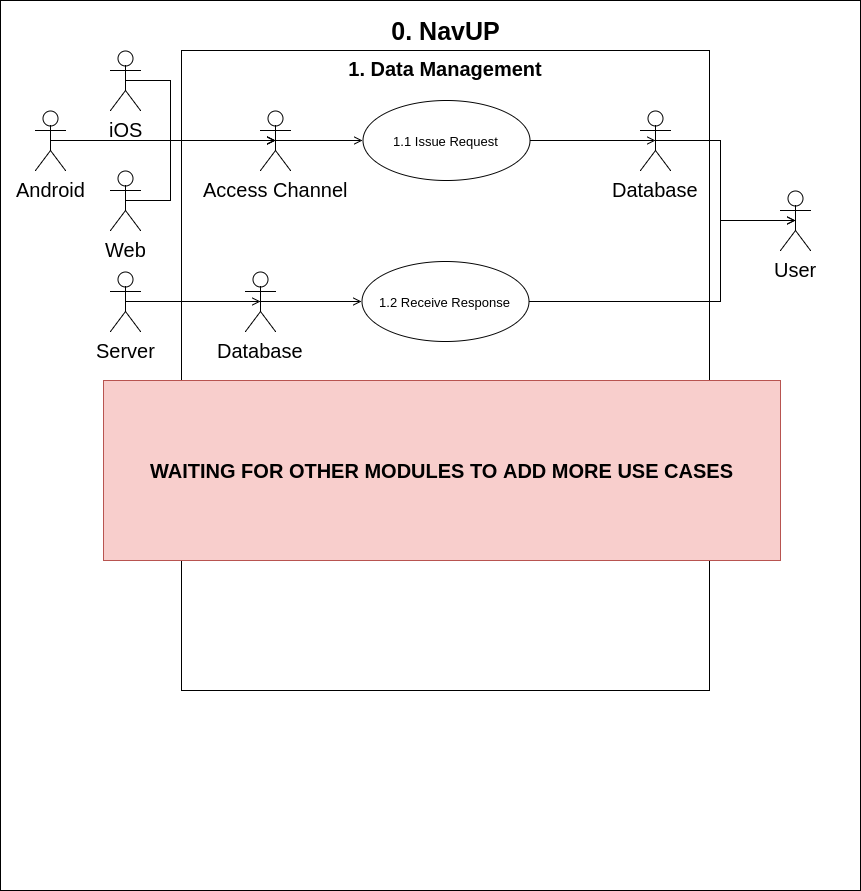

The diagram above was exported from draw.io. Its source (the exported page's mxGraphModel, read from the mxfile embedded in the PNG):
<mxGraphModel dx="1296" dy="1663" grid="1" gridSize="10" guides="1" tooltips="1" connect="1" arrows="1" fold="1" page="0" pageScale="1.5" pageWidth="826" pageHeight="1169" background="#ffffff" math="0" shadow="0">
  <root>
    <mxCell id="0" style=";html=1;" />
    <mxCell id="1" style=";html=1;" parent="0" />
    <mxCell id="160" value="" style="whiteSpace=wrap;html=1;fontSize=13;movable=1;resizable=1;rotatable=1;deletable=1;editable=1;connectable=1;" parent="1" vertex="1">
      <mxGeometry x="-40" y="-1160" width="860" height="890" as="geometry" />
    </mxCell>
    <mxCell id="161" value="" style="whiteSpace=wrap;html=1;fontSize=13;movable=1;resizable=1;rotatable=1;deletable=1;editable=1;connectable=1;" parent="1" vertex="1">
      <mxGeometry x="141" y="-1110" width="528" height="640" as="geometry" />
    </mxCell>
    <mxCell id="163" value="&lt;font style=&quot;font-size: 25px&quot;&gt;0. NavUP&lt;/font&gt;" style="text;html=1;strokeColor=none;fillColor=none;align=center;verticalAlign=middle;whiteSpace=wrap;fontSize=13;fontStyle=1" parent="1" vertex="1">
      <mxGeometry x="333" y="-1140" width="145" height="20" as="geometry" />
    </mxCell>
    <mxCell id="175" style="edgeStyle=orthogonalEdgeStyle;rounded=0;html=1;exitX=1;exitY=0.5;entryX=0.5;entryY=0.5;entryPerimeter=0;endArrow=open;endFill=0;jettySize=auto;orthogonalLoop=1;fontSize=20;" parent="1" source="164" target="174" edge="1">
      <mxGeometry relative="1" as="geometry" />
    </mxCell>
    <mxCell id="164" value="1.1 Issue Request" style="ellipse;whiteSpace=wrap;html=1;fontSize=13;" parent="1" vertex="1">
      <mxGeometry x="322" y="-1060" width="167" height="80" as="geometry" />
    </mxCell>
    <mxCell id="213" style="edgeStyle=orthogonalEdgeStyle;rounded=0;html=1;exitX=1;exitY=0.5;entryX=0.5;entryY=0.5;entryPerimeter=0;endArrow=open;endFill=0;jettySize=auto;orthogonalLoop=1;fontSize=20;" parent="1" source="165" target="198" edge="1">
      <mxGeometry relative="1" as="geometry">
        <Array as="points">
          <mxPoint x="680" y="-859" />
          <mxPoint x="680" y="-940" />
        </Array>
      </mxGeometry>
    </mxCell>
    <mxCell id="165" value="1.2 Receive Response" style="ellipse;whiteSpace=wrap;html=1;fontSize=13;" parent="1" vertex="1">
      <mxGeometry x="321" y="-899" width="167" height="80" as="geometry" />
    </mxCell>
    <mxCell id="167" value="&lt;font style=&quot;font-size: 20px&quot;&gt;1. Data Management&lt;/font&gt;" style="text;html=1;strokeColor=none;fillColor=none;align=center;verticalAlign=middle;whiteSpace=wrap;fontSize=20;fontStyle=1" parent="1" vertex="1">
      <mxGeometry x="274" y="-1102" width="262" height="20" as="geometry" />
    </mxCell>
    <mxCell id="192" style="edgeStyle=orthogonalEdgeStyle;rounded=0;html=1;exitX=0.5;exitY=0.5;exitPerimeter=0;entryX=0.5;entryY=0.5;entryPerimeter=0;endArrow=open;endFill=0;jettySize=auto;orthogonalLoop=1;fontSize=20;" parent="1" source="168" target="182" edge="1">
      <mxGeometry relative="1" as="geometry">
        <Array as="points">
          <mxPoint x="130" y="-1080" />
          <mxPoint x="130" y="-1020" />
        </Array>
      </mxGeometry>
    </mxCell>
    <mxCell id="168" value="iOS" style="shape=umlActor;verticalLabelPosition=bottom;labelBackgroundColor=#ffffff;verticalAlign=top;html=1;fontSize=20;" parent="1" vertex="1">
      <mxGeometry x="70" y="-1110" width="30" height="60" as="geometry" />
    </mxCell>
    <mxCell id="173" style="edgeStyle=orthogonalEdgeStyle;rounded=0;html=1;exitX=0.5;exitY=0.5;exitPerimeter=0;entryX=0;entryY=0.5;endArrow=open;endFill=0;jettySize=auto;orthogonalLoop=1;fontSize=20;" parent="1" source="169" target="165" edge="1">
      <mxGeometry relative="1" as="geometry" />
    </mxCell>
    <mxCell id="169" value="Database" style="shape=umlActor;verticalLabelPosition=bottom;labelBackgroundColor=#ffffff;verticalAlign=top;html=1;fontSize=20;" parent="1" vertex="1">
      <mxGeometry x="205" y="-889" width="30" height="60" as="geometry" />
    </mxCell>
    <mxCell id="170" style="edgeStyle=orthogonalEdgeStyle;rounded=0;html=1;exitX=0.5;exitY=0.5;exitPerimeter=0;entryX=0.5;entryY=0.5;entryPerimeter=0;endArrow=open;endFill=0;jettySize=auto;orthogonalLoop=1;fontSize=20;" parent="1" source="168" target="168" edge="1">
      <mxGeometry relative="1" as="geometry" />
    </mxCell>
    <mxCell id="212" style="edgeStyle=orthogonalEdgeStyle;rounded=0;html=1;exitX=0.5;exitY=0.5;exitPerimeter=0;entryX=0.5;entryY=0.5;entryPerimeter=0;endArrow=open;endFill=0;jettySize=auto;orthogonalLoop=1;fontSize=20;" parent="1" source="174" target="198" edge="1">
      <mxGeometry relative="1" as="geometry">
        <Array as="points">
          <mxPoint x="680" y="-1020" />
          <mxPoint x="680" y="-940" />
        </Array>
      </mxGeometry>
    </mxCell>
    <mxCell id="174" value="Database" style="shape=umlActor;verticalLabelPosition=bottom;labelBackgroundColor=#ffffff;verticalAlign=top;html=1;fontSize=20;" parent="1" vertex="1">
      <mxGeometry x="600" y="-1050" width="30" height="60" as="geometry" />
    </mxCell>
    <mxCell id="194" style="edgeStyle=orthogonalEdgeStyle;rounded=0;html=1;exitX=0.5;exitY=0.5;exitPerimeter=0;entryX=0.5;entryY=0.5;entryPerimeter=0;endArrow=open;endFill=0;jettySize=auto;orthogonalLoop=1;fontSize=20;" parent="1" source="178" target="182" edge="1">
      <mxGeometry relative="1" as="geometry" />
    </mxCell>
    <mxCell id="178" value="Android" style="shape=umlActor;verticalLabelPosition=bottom;labelBackgroundColor=#ffffff;verticalAlign=top;html=1;fontSize=20;" parent="1" vertex="1">
      <mxGeometry x="-5" y="-1050" width="30" height="60" as="geometry" />
    </mxCell>
    <mxCell id="193" style="edgeStyle=orthogonalEdgeStyle;rounded=0;html=1;exitX=0.5;exitY=0.5;exitPerimeter=0;endArrow=open;endFill=0;jettySize=auto;orthogonalLoop=1;fontSize=20;entryX=0.5;entryY=0.5;entryPerimeter=0;" parent="1" source="179" target="182" edge="1">
      <mxGeometry relative="1" as="geometry">
        <mxPoint x="230" y="-1020.0000000000001" as="targetPoint" />
        <Array as="points">
          <mxPoint x="130" y="-960" />
          <mxPoint x="130" y="-1020" />
        </Array>
      </mxGeometry>
    </mxCell>
    <mxCell id="179" value="Web" style="shape=umlActor;verticalLabelPosition=bottom;labelBackgroundColor=#ffffff;verticalAlign=top;html=1;fontSize=20;" parent="1" vertex="1">
      <mxGeometry x="70" y="-990" width="30" height="60" as="geometry" />
    </mxCell>
    <mxCell id="196" style="edgeStyle=orthogonalEdgeStyle;rounded=0;html=1;exitX=0.5;exitY=0.5;exitPerimeter=0;entryX=0;entryY=0.5;endArrow=open;endFill=0;jettySize=auto;orthogonalLoop=1;fontSize=20;" parent="1" source="182" target="164" edge="1">
      <mxGeometry relative="1" as="geometry" />
    </mxCell>
    <mxCell id="182" value="Access Channel" style="shape=umlActor;verticalLabelPosition=bottom;labelBackgroundColor=#ffffff;verticalAlign=top;html=1;fontSize=20;" parent="1" vertex="1">
      <mxGeometry x="220" y="-1050" width="30" height="60" as="geometry" />
    </mxCell>
    <mxCell id="198" value="User" style="shape=umlActor;verticalLabelPosition=bottom;labelBackgroundColor=#ffffff;verticalAlign=top;html=1;fontSize=20;" parent="1" vertex="1">
      <mxGeometry x="740" y="-970" width="30" height="60" as="geometry" />
    </mxCell>
    <mxCell id="209" style="edgeStyle=orthogonalEdgeStyle;rounded=0;html=1;exitX=0.5;exitY=0.5;exitPerimeter=0;entryX=0.5;entryY=0.5;entryPerimeter=0;endArrow=open;endFill=0;jettySize=auto;orthogonalLoop=1;fontSize=20;" parent="1" source="206" target="169" edge="1">
      <mxGeometry relative="1" as="geometry" />
    </mxCell>
    <mxCell id="206" value="Server" style="shape=umlActor;verticalLabelPosition=bottom;labelBackgroundColor=#ffffff;verticalAlign=top;html=1;fontSize=20;" parent="1" vertex="1">
      <mxGeometry x="70" y="-889" width="30" height="60" as="geometry" />
    </mxCell>
    <mxCell id="220" value="WAITING FOR OTHER MODULES TO ADD MORE USE CASES" style="text;html=1;align=center;fontStyle=1;verticalAlign=middle;spacingLeft=3;spacingRight=3;strokeColor=#b85450;rotatable=0;points=[[0,0.5],[1,0.5]];portConstraint=eastwest;fontSize=20;fillColor=#f8cecc;" parent="1" vertex="1">
      <mxGeometry x="63" y="-780" width="677" height="180" as="geometry" />
    </mxCell>
  </root>
</mxGraphModel>